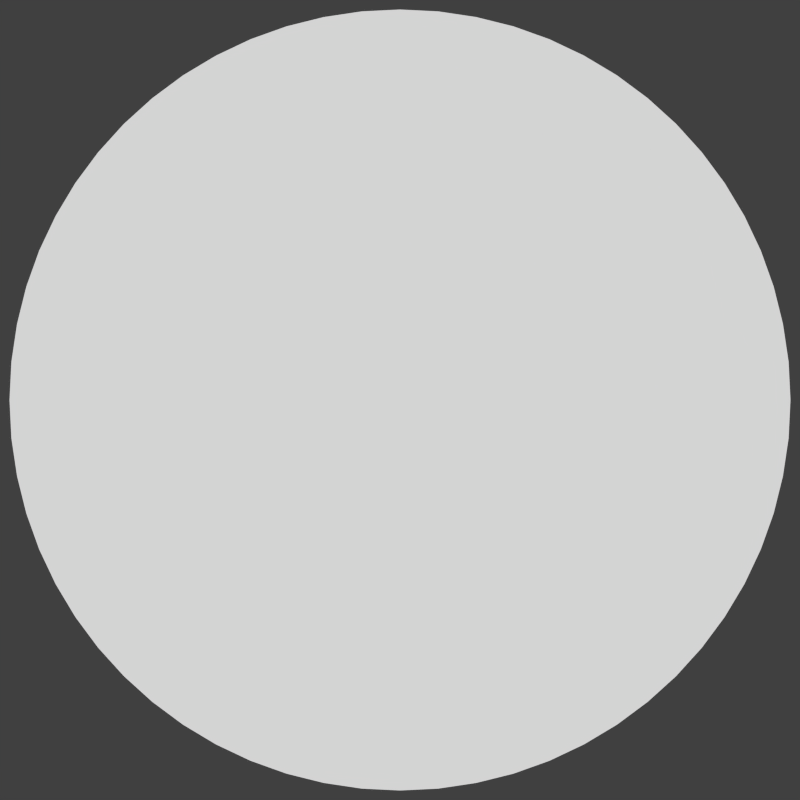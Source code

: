 # Source: UIparts.blend  (saved by Blender 2.74.0; exported with 4.5.12 LTS)
import bpy
from mathutils import Matrix  # noqa: F401  (used for matrix-valued properties, if any)

bpy.ops.wm.read_factory_settings(use_empty=True)
scene = bpy.context.scene
scene.name = 'Scene'

# ---- collections
col_collection_1 = bpy.data.collections.new('Collection 1'); scene.collection.children.link(col_collection_1)

# ---- materials (node trees are filled in below, after node groups)
mat_corle1 = bpy.data.materials.new('corle1')
mat_corle1.alpha_threshold = 0.0
mat_corle1.use_transparent_shadow = False
mat_corle1.diffuse_color = (0.08763, 0.0, 0.8, 1.0)
mat_corle1.roughness = 0.5
mat_corle1.specular_intensity = 0.0
mat_corle2 = bpy.data.materials.new('corle2')
mat_corle2.alpha_threshold = 0.0
mat_corle2.use_transparent_shadow = False
mat_corle2.diffuse_color = (1.0, 1.0, 1.0, 1.0)
mat_corle2.roughness = 0.5
mat_guicolor0 = bpy.data.materials.new('guicolor0')
mat_guicolor0.alpha_threshold = 0.0
mat_guicolor0.use_transparent_shadow = False
mat_guicolor0.diffuse_color = (0.2239, 0.8, 0.2319, 1.0)
mat_guicolor0.roughness = 0.5
mat_guicolor0.specular_intensity = 0.0

# ---- material node trees

# ---- world
world_world = bpy.data.worlds.new('World'); scene.world = world_world
world_world.color = (0.05088, 0.05088, 0.05088)
world_world.use_sun_shadow = False
world_world.sun_shadow_jitter_overblur = 0.0
world_world.cycles.sampling_method = 'MANUAL'
world_world.cycles.sample_map_resolution = 256

# ---- cameras
cam_camera = bpy.data.cameras.new('Camera')
cam_camera.clip_end = 100.0
cam_camera.lens = 35.0
cam_camera.sensor_width = 32.0
cam_camera.sensor_height = 18.0
cam_camera.ortho_scale = 7.314
cam_camera.dof.focus_distance = 0.0
cam_camera.dof.aperture_fstop = 128.0

# ---- meshes
me_circle_002 = bpy.data.meshes.new('Circle.002')
me_circle_002.from_pydata([(4.776e-07, 0.9585, 0.0), (-0.02058, 0.9575, 0.0), (-0.04097, 0.9545, 0.0), (-0.06096, 0.9495, 0.0), (-0.08036, 0.9425, 0.0), (-0.09899, 0.9337, 0.0), (-0.1167, 0.9231, 0.0), (-0.1332, 0.9109, 0.0), (-0.1485, 0.897, 0.0), (-0.1623, 0.8817, 0.0), (-0.1746, 0.8652, 0.0), (-0.1852, 0.8475, 0.0), (-0.194, 0.8289, 0.0), (-0.201, 0.8095, 0.0), (-0.206, 0.7895, 0.0), (-0.209, 0.7691, 0.0), (-0.21, 0.7485, 0.0), (-0.209, 0.7279, 0.0), (-0.206, 0.7076, 0.0), (-0.201, 0.6876, 0.0), (-0.194, 0.6682, 0.0), (-0.1852, 0.6495, 0.0), (-0.1746, 0.6319, 0.0), (-0.1623, 0.6153, 0.0), (-0.1485, 0.6, 0.0), (-0.1332, 0.5862, 0.0), (-0.1167, 0.5739, 0.0), (-0.09899, 0.5633, 0.0), (-0.08036, 0.5545, 0.0), (-0.06096, 0.5476, 0.0), (-0.04097, 0.5426, 0.0), (-0.02058, 0.5395, 0.0), (6.461e-07, 0.5385, 0.0), (0.02058, 0.5395, 0.0), (0.04097, 0.5426, 0.0), (0.06096, 0.5476, 0.0), (0.08036, 0.5545, 0.0), (0.09899, 0.5633, 0.0), (0.1167, 0.5739, 0.0), (0.1332, 0.5862, 0.0), (0.1485, 0.6, 0.0), (0.1623, 0.6153, 0.0), (0.1746, 0.6319, 0.0), (0.1852, 0.6495, 0.0), (0.194, 0.6682, 0.0), (0.201, 0.6876, 0.0), (0.206, 0.7076, 0.0), (0.209, 0.7279, 0.0), (0.21, 0.7485, 0.0), (0.209, 0.7691, 0.0), (0.206, 0.7895, 0.0), (0.201, 0.8095, 0.0), (0.194, 0.8289, 0.0), (0.1852, 0.8475, 0.0), (0.1746, 0.8652, 0.0), (0.1623, 0.8817, 0.0), (0.1485, 0.897, 0.0), (0.1332, 0.9109, 0.0), (0.1167, 0.9231, 0.0), (0.09899, 0.9337, 0.0), (0.08036, 0.9425, 0.0), (0.06096, 0.9495, 0.0), (0.04097, 0.9545, 0.0), (0.02058, 0.9575, 0.0), (4.901e-07, 0.9375, 0.0), (-0.01852, 0.9366, 0.0), (-0.03687, 0.9339, 0.0), (-0.05486, 0.9294, 0.0), (-0.07233, 0.9231, 0.0), (-0.08909, 0.9152, 0.0), (-0.105, 0.9057, 0.0), (-0.1199, 0.8946, 0.0), (-0.1336, 0.8822, 0.0), (-0.1461, 0.8684, 0.0), (-0.1571, 0.8535, 0.0), (-0.1667, 0.8376, 0.0), (-0.1746, 0.8208, 0.0), (-0.1809, 0.8034, 0.0), (-0.1854, 0.7854, 0.0), (-0.1881, 0.767, 0.0), (-0.189, 0.7485, 0.0), (-0.1881, 0.73, 0.0), (-0.1854, 0.7116, 0.0), (-0.1809, 0.6937, 0.0), (-0.1746, 0.6762, 0.0), (-0.1667, 0.6594, 0.0), (-0.1571, 0.6435, 0.0), (-0.1461, 0.6286, 0.0), (-0.1336, 0.6149, 0.0), (-0.1199, 0.6024, 0.0), (-0.105, 0.5914, 0.0), (-0.08909, 0.5818, 0.0), (-0.07233, 0.5739, 0.0), (-0.05486, 0.5677, 0.0), (-0.03687, 0.5632, 0.0), (-0.01852, 0.5604, 0.0), (6.418e-07, 0.5595, 0.0), (0.01853, 0.5604, 0.0), (0.03687, 0.5632, 0.0), (0.05486, 0.5677, 0.0), (0.07233, 0.5739, 0.0), (0.08909, 0.5818, 0.0), (0.105, 0.5914, 0.0), (0.1199, 0.6024, 0.0), (0.1336, 0.6149, 0.0), (0.1461, 0.6286, 0.0), (0.1571, 0.6435, 0.0), (0.1667, 0.6594, 0.0), (0.1746, 0.6762, 0.0), (0.1809, 0.6937, 0.0), (0.1854, 0.7116, 0.0), (0.1881, 0.73, 0.0), (0.189, 0.7485, 0.0), (0.1881, 0.767, 0.0), (0.1854, 0.7854, 0.0), (0.1809, 0.8034, 0.0), (0.1746, 0.8208, 0.0), (0.1667, 0.8376, 0.0), (0.1571, 0.8535, 0.0), (0.1461, 0.8684, 0.0), (0.1336, 0.8822, 0.0), (0.1199, 0.8946, 0.0), (0.105, 0.9057, 0.0), (0.08909, 0.9152, 0.0), (0.07233, 0.9231, 0.0), (0.05486, 0.9294, 0.0), (0.03687, 0.9339, 0.0), (0.01853, 0.9366, 0.0), (-0.0192, -0.5875, 0.0), (0.0192, -0.5875, 0.0), (-0.0192, 0.4651, 0.0), (0.0192, 0.4651, 0.0), (0.01112, -0.6655, 0.0), (0.02212, -0.6671, 0.0), (0.03292, -0.6698, 0.0), (0.0434, -0.6736, 0.0), (0.05346, -0.6783, 0.0), (0.063, -0.6841, 0.0), (0.07194, -0.6907, 0.0), (0.08019, -0.6982, 0.0), (0.08766, -0.7064, 0.0), (0.09429, -0.7154, 0.0), (0.1, -0.7249, 0.0), (0.1048, -0.735, 0.0), (0.1085, -0.7454, 0.0), (0.1112, -0.7562, 0.0), (0.1129, -0.7672, 0.0), (0.1134, -0.7784, 0.0), (0.1129, -0.7895, 0.0), (0.1112, -0.8005, 0.0), (0.1085, -0.8113, 0.0), (0.1048, -0.8217, 0.0), (0.1, -0.8318, 0.0), (0.09429, -0.8414, 0.0), (0.08766, -0.8503, 0.0), (0.08019, -0.8585, 0.0), (0.07194, -0.866, 0.0), (0.063, -0.8726, 0.0), (0.05346, -0.8784, 0.0), (0.0434, -0.8831, 0.0), (0.03292, -0.8869, 0.0), (0.02212, -0.8896, 0.0), (0.01112, -0.8912, 0.0), (6.229e-07, -0.8918, 0.0), (-0.01111, -0.8912, 0.0), (-0.02212, -0.8896, 0.0), (-0.03292, -0.8869, 0.0), (-0.0434, -0.8831, 0.0), (-0.05346, -0.8784, 0.0), (-0.063, -0.8726, 0.0), (-0.07194, -0.866, 0.0), (-0.08019, -0.8585, 0.0), (-0.08766, -0.8503, 0.0), (-0.09429, -0.8414, 0.0), (-0.1, -0.8318, 0.0), (-0.1048, -0.8217, 0.0), (-0.1085, -0.8113, 0.0), (-0.1112, -0.8005, 0.0), (-0.1129, -0.7895, 0.0), (-0.1134, -0.7784, 0.0), (-0.1129, -0.7672, 0.0), (-0.1112, -0.7562, 0.0), (-0.1085, -0.7454, 0.0), (-0.1048, -0.735, 0.0), (-0.1, -0.7249, 0.0), (-0.09429, -0.7154, 0.0), (-0.08766, -0.7064, 0.0), (-0.08019, -0.6982, 0.0), (-0.07194, -0.6907, 0.0), (-0.063, -0.6841, 0.0), (-0.05346, -0.6783, 0.0), (-0.0434, -0.6736, 0.0), (-0.03292, -0.6698, 0.0), (-0.02212, -0.6671, 0.0), (-0.01111, -0.6655, 0.0), (5.319e-07, -0.665, 0.0), (0.01235, -0.653, 0.0), (0.02458, -0.6548, 0.0), (0.03658, -0.6578, 0.0), (0.04822, -0.6619, 0.0), (0.0594, -0.6672, 0.0), (0.07, -0.6736, 0.0), (0.07993, -0.681, 0.0), (0.0891, -0.6893, 0.0), (0.0974, -0.6984, 0.0), (0.1048, -0.7084, 0.0), (0.1111, -0.719, 0.0), (0.1164, -0.7301, 0.0), (0.1206, -0.7418, 0.0), (0.1236, -0.7538, 0.0), (0.1254, -0.766, 0.0), (0.126, -0.7784, 0.0), (0.1254, -0.7907, 0.0), (0.1236, -0.8029, 0.0), (0.1206, -0.8149, 0.0), (0.1164, -0.8266, 0.0), (0.1111, -0.8377, 0.0), (0.1048, -0.8484, 0.0), (0.0974, -0.8583, 0.0), (0.0891, -0.8674, 0.0), (0.07993, -0.8758, 0.0), (0.07, -0.8831, 0.0), (0.0594, -0.8895, 0.0), (0.04822, -0.8948, 0.0), (0.03658, -0.8989, 0.0), (0.02458, -0.9019, 0.0), (0.01235, -0.9037, 0.0), (6.255e-07, -0.9044, 0.0), (-0.01235, -0.9037, 0.0), (-0.02458, -0.9019, 0.0), (-0.03658, -0.8989, 0.0), (-0.04822, -0.8948, 0.0), (-0.0594, -0.8895, 0.0), (-0.07, -0.8831, 0.0), (-0.07993, -0.8758, 0.0), (-0.08909, -0.8674, 0.0), (-0.0974, -0.8583, 0.0), (-0.1048, -0.8484, 0.0), (-0.1111, -0.8377, 0.0), (-0.1164, -0.8266, 0.0), (-0.1206, -0.8149, 0.0), (-0.1236, -0.8029, 0.0), (-0.1254, -0.7907, 0.0), (-0.126, -0.7784, 0.0), (-0.1254, -0.766, 0.0), (-0.1236, -0.7538, 0.0), (-0.1206, -0.7418, 0.0), (-0.1164, -0.7301, 0.0), (-0.1111, -0.719, 0.0), (-0.1048, -0.7084, 0.0), (-0.0974, -0.6984, 0.0), (-0.08909, -0.6893, 0.0), (-0.07993, -0.681, 0.0), (-0.07, -0.6736, 0.0), (-0.0594, -0.6672, 0.0), (-0.04822, -0.6619, 0.0), (-0.03658, -0.6578, 0.0), (-0.02458, -0.6548, 0.0), (-0.01235, -0.653, 0.0), (5.244e-07, -0.6524, 0.0), (-0.3175, 0.3208, 0.0), (-0.3326, 0.2727, 0.0), (-0.3445, 0.2226, 0.0), (-0.3531, 0.171, 0.0), (-0.3583, 0.1184, 0.0), (-0.36, 0.06522, 0.0), (-0.3583, 0.01209, 0.0), (-0.3531, -0.04054, 0.0), (-0.3445, -0.09214, 0.0), (-0.3326, -0.1422, 0.0), (-0.3175, -0.1903, 0.0), (-0.2993, -0.2359, 0.0), (-0.2783, -0.2787, 0.0), (-0.2546, -0.3181, 0.0), (-0.2284, -0.3538, 0.0), (-0.2, -0.3855, 0.0), (-0.1697, -0.4129, 0.0), (-0.1378, -0.4356, 0.0), (-0.1045, -0.4535, 0.0), (-0.07023, -0.4664, 0.0), (0.07023, -0.4664, 0.0), (0.1045, -0.4535, 0.0), (0.1378, -0.4356, 0.0), (0.1697, -0.4129, 0.0), (0.2, -0.3855, 0.0), (0.2284, -0.3538, 0.0), (0.2546, -0.3181, 0.0), (0.2783, -0.2787, 0.0), (0.2993, -0.2359, 0.0), (0.3175, -0.1903, 0.0), (0.3326, -0.1422, 0.0), (0.3445, -0.09214, 0.0), (0.3531, -0.04054, 0.0), (0.3583, 0.01209, 0.0), (0.36, 0.06522, 0.0), (0.3583, 0.1184, 0.0), (0.3531, 0.171, 0.0), (0.3445, 0.2226, 0.0), (0.3326, 0.2727, 0.0), (0.3175, 0.3208, 0.0), (-0.2857, 0.2952, 0.0), (-0.2993, 0.2519, 0.0), (-0.31, 0.2068, 0.0), (-0.3178, 0.1604, 0.0), (-0.3224, 0.113, 0.0), (-0.324, 0.06522, 0.0), (-0.3224, 0.0174, 0.0), (-0.3178, -0.02996, 0.0), (-0.31, -0.0764, 0.0), (-0.2993, -0.1215, 0.0), (-0.2857, -0.1648, 0.0), (-0.2694, -0.2058, 0.0), (-0.2505, -0.2443, 0.0), (-0.2291, -0.2798, 0.0), (-0.2055, -0.3119, 0.0), (-0.18, -0.3404, 0.0), (-0.1527, -0.365, 0.0), (-0.124, -0.3855, 0.0), (-0.09405, -0.4016, 0.0), (-0.06321, -0.4133, 0.0), (0.06321, -0.4133, 0.0), (0.09405, -0.4016, 0.0), (0.124, -0.3855, 0.0), (0.1527, -0.365, 0.0), (0.18, -0.3404, 0.0), (0.2055, -0.3119, 0.0), (0.2291, -0.2798, 0.0), (0.2505, -0.2443, 0.0), (0.2694, -0.2058, 0.0), (0.2857, -0.1648, 0.0), (0.2993, -0.1215, 0.0), (0.31, -0.0764, 0.0), (0.3178, -0.02996, 0.0), (0.3224, 0.0174, 0.0), (0.324, 0.06522, 0.0), (0.3224, 0.113, 0.0), (0.3178, 0.1604, 0.0), (0.31, 0.2068, 0.0), (0.2993, 0.2519, 0.0), (0.2857, 0.2952, 0.0), (-0.2723, 0.4692, 0.0), (-0.359, 0.4629, 0.0), (-0.4422, 0.4549, 0.0), (-0.5211, 0.4452, 0.0), (-0.5951, 0.434, 0.0), (-0.6633, 0.4214, 0.0), (-0.7251, 0.4075, 0.0), (-0.7799, 0.3924, 0.0), (-0.8273, 0.3763, 0.0), (-0.8666, 0.3593, 0.0), (-0.8976, 0.3416, 0.0), (-0.92, 0.3234, 0.0), (-0.9335, 0.3048, 0.0), (0.9335, 0.3048, 0.0), (0.92, 0.3234, 0.0), (0.8976, 0.3416, 0.0), (0.8666, 0.3593, 0.0), (0.8273, 0.3763, 0.0), (0.7799, 0.3924, 0.0), (0.7251, 0.4075, 0.0), (0.6633, 0.4214, 0.0), (0.5951, 0.434, 0.0), (0.5211, 0.4452, 0.0), (0.4422, 0.4549, 0.0), (0.359, 0.4629, 0.0), (0.2723, 0.4692, 0.0), (-0.2451, 0.4509, 0.0), (-0.3231, 0.4452, 0.0), (-0.398, 0.438, 0.0), (-0.469, 0.4293, 0.0), (-0.5356, 0.4192, 0.0), (-0.5969, 0.4079, 0.0), (-0.6526, 0.3953, 0.0), (-0.7019, 0.3817, 0.0), (-0.7445, 0.3672, 0.0), (-0.7799, 0.352, 0.0), (-0.8079, 0.336, 0.0), (-0.828, 0.3196, 0.0), (-0.8401, 0.3029, 0.0), (0.8401, 0.3029, 0.0), (0.828, 0.3196, 0.0), (0.8079, 0.336, 0.0), (0.7799, 0.352, 0.0), (0.7445, 0.3672, 0.0), (0.7019, 0.3817, 0.0), (0.6526, 0.3953, 0.0), (0.5969, 0.4079, 0.0), (0.5356, 0.4192, 0.0), (0.469, 0.4293, 0.0), (0.398, 0.438, 0.0), (0.3231, 0.4452, 0.0), (0.2451, 0.4509, 0.0), (-2.082e-08, 1.035, -0.04409), (-0.1015, 1.03, -0.04409), (-0.2019, 1.015, -0.04409), (-0.3005, 0.9905, -0.04409), (-0.3961, 0.9563, -0.04409), (-0.4879, 0.9128, -0.04409), (-0.5751, 0.8606, -0.04409), (-0.6566, 0.8001, -0.04409), (-0.7319, 0.7319, -0.04409), (-0.8001, 0.6566, -0.04409), (-0.8606, 0.5751, -0.04409), (-0.9128, 0.4879, -0.04409), (-0.9563, 0.3961, -0.04409), (-0.9905, 0.3005, -0.04409), (-1.015, 0.2019, -0.04409), (-1.03, 0.1015, -0.04409), (-1.035, -1.598e-07, -0.04409), (-1.03, -0.1015, -0.04409), (-1.015, -0.2019, -0.04409), (-0.9905, -0.3005, -0.04409), (-0.9563, -0.3961, -0.04409), (-0.9128, -0.4879, -0.04409), (-0.8606, -0.5751, -0.04409), (-0.8001, -0.6566, -0.04409), (-0.7319, -0.7319, -0.04409), (-0.6566, -0.8001, -0.04409), (-0.5751, -0.8606, -0.04409), (-0.4879, -0.9129, -0.04409), (-0.3961, -0.9563, -0.04409), (-0.3005, -0.9905, -0.04409), (-0.2019, -1.015, -0.04409), (-0.1015, -1.03, -0.04409), (8.1e-07, -1.035, -0.04409), (0.1015, -1.03, -0.04409), (0.2019, -1.015, -0.04409), (0.3005, -0.9905, -0.04409), (0.3961, -0.9563, -0.04409), (0.4879, -0.9128, -0.04409), (0.5751, -0.8606, -0.04409), (0.6566, -0.8001, -0.04409), (0.7319, -0.7319, -0.04409), (0.8001, -0.6566, -0.04409), (0.8606, -0.5751, -0.04409), (0.9129, -0.4879, -0.04409), (0.9563, -0.3961, -0.04409), (0.9905, -0.3005, -0.04409), (1.015, -0.2019, -0.04409), (1.03, -0.1015, -0.04409), (1.035, -4.723e-07, -0.04409), (1.03, 0.1015, -0.04409), (1.015, 0.2019, -0.04409), (0.9905, 0.3005, -0.04409), (0.9563, 0.3961, -0.04409), (0.9129, 0.4879, -0.04409), (0.8606, 0.5751, -0.04409), (0.8001, 0.6566, -0.04409), (0.7319, 0.7319, -0.04409), (0.6566, 0.8001, -0.04409), (0.5751, 0.8606, -0.04409), (0.4879, 0.9128, -0.04409), (0.3961, 0.9563, -0.04409), (0.3005, 0.9905, -0.04409), (0.2019, 1.015, -0.04409), (0.1015, 1.03, -0.04409), (5.934e-07, -2.48e-07, -0.04409)], [], [(6, 5, 69, 70), (43, 42, 106, 107), (58, 57, 121, 122), (21, 20, 84, 85), (36, 35, 99, 100), (14, 13, 77, 78), (51, 50, 114, 115), (29, 28, 92, 93), (7, 6, 70, 71), (44, 43, 107, 108), (59, 58, 122, 123), (22, 21, 85, 86), (37, 36, 100, 101), (15, 14, 78, 79), (52, 51, 115, 116), (30, 29, 93, 94), (8, 7, 71, 72), (45, 44, 108, 109), (60, 59, 123, 124), (23, 22, 86, 87), (1, 0, 64, 65), (38, 37, 101, 102), (53, 52, 116, 117), (16, 15, 79, 80), (31, 30, 94, 95), (46, 45, 109, 110), (9, 8, 72, 73), (61, 60, 124, 125), (24, 23, 87, 88), (39, 38, 102, 103), (2, 1, 65, 66), (54, 53, 117, 118), (17, 16, 80, 81), (32, 31, 95, 96), (10, 9, 73, 74), (47, 46, 110, 111), (62, 61, 125, 126), (25, 24, 88, 89), (3, 2, 66, 67), (40, 39, 103, 104), (55, 54, 118, 119), (18, 17, 81, 82), (33, 32, 96, 97), (11, 10, 74, 75), (48, 47, 111, 112), (63, 62, 126, 127), (26, 25, 89, 90), (4, 3, 67, 68), (41, 40, 104, 105), (56, 55, 119, 120), (19, 18, 82, 83), (34, 33, 97, 98), (12, 11, 75, 76), (49, 48, 112, 113), (0, 63, 127, 64), (27, 26, 90, 91), (5, 4, 68, 69), (42, 41, 105, 106), (57, 56, 120, 121), (20, 19, 83, 84), (35, 34, 98, 99), (13, 12, 76, 77), (50, 49, 113, 114), (28, 27, 91, 92), (128, 129, 131, 130), (217, 218, 154, 153), (258, 259, 195, 194), (245, 246, 182, 181), (226, 227, 163, 162), (198, 199, 135, 134), (203, 204, 140, 139), (222, 223, 159, 158), (249, 250, 186, 185), (254, 255, 191, 190), (236, 237, 173, 172), (223, 224, 160, 159), (241, 242, 178, 177), (250, 251, 187, 186), (218, 219, 155, 154), (237, 238, 174, 173), (227, 228, 164, 163), (232, 233, 169, 168), (199, 200, 136, 135), (238, 239, 175, 174), (204, 205, 141, 140), (231, 232, 168, 167), (213, 214, 150, 149), (200, 201, 137, 136), (255, 256, 192, 191), (242, 243, 179, 178), (214, 215, 151, 150), (259, 196, 132, 195), (201, 202, 138, 137), (219, 220, 156, 155), (228, 229, 165, 164), (246, 247, 183, 182), (215, 216, 152, 151), (233, 234, 170, 169), (205, 206, 142, 141), (210, 211, 147, 146), (251, 252, 188, 187), (216, 217, 153, 152), (256, 257, 193, 192), (224, 225, 161, 160), (243, 244, 180, 179), (252, 253, 189, 188), (196, 197, 133, 132), (257, 258, 194, 193), (247, 248, 184, 183), (229, 230, 166, 165), (253, 254, 190, 189), (234, 235, 171, 170), (239, 240, 176, 175), (206, 207, 143, 142), (230, 231, 167, 166), (211, 212, 148, 147), (220, 221, 157, 156), (225, 226, 162, 161), (207, 208, 144, 143), (209, 210, 146, 145), (197, 198, 134, 133), (202, 203, 139, 138), (221, 222, 158, 157), (208, 209, 145, 144), (248, 249, 185, 184), (235, 236, 172, 171), (240, 241, 177, 176), (244, 245, 181, 180), (212, 213, 149, 148), (274, 273, 313, 314), (286, 285, 325, 326), (267, 266, 306, 307), (294, 293, 333, 334), (275, 274, 314, 315), (287, 286, 326, 327), (268, 267, 307, 308), (295, 294, 334, 335), (261, 260, 300, 301), (276, 275, 315, 316), (288, 287, 327, 328), (269, 268, 308, 309), (281, 280, 320, 321), (262, 261, 301, 302), (296, 295, 335, 336), (277, 276, 316, 317), (289, 288, 328, 329), (270, 269, 309, 310), (282, 281, 321, 322), (263, 262, 302, 303), (297, 296, 336, 337), (278, 277, 317, 318), (290, 289, 329, 330), (271, 270, 310, 311), (283, 282, 322, 323), (264, 263, 303, 304), (298, 297, 337, 338), (279, 278, 318, 319), (291, 290, 330, 331), (272, 271, 311, 312), (284, 283, 323, 324), (299, 298, 338, 339), (265, 264, 304, 305), (292, 291, 331, 332), (273, 272, 312, 313), (285, 284, 324, 325), (266, 265, 305, 306), (293, 292, 332, 333), (345, 344, 370, 371), (364, 363, 389, 390), (357, 356, 382, 383), (346, 345, 371, 372), (365, 364, 390, 391), (358, 357, 383, 384), (347, 346, 372, 373), (359, 358, 384, 385), (348, 347, 373, 374), (341, 340, 366, 367), (360, 359, 385, 386), (349, 348, 374, 375), (342, 341, 367, 368), (361, 360, 386, 387), (354, 353, 379, 380), (350, 349, 375, 376), (343, 342, 368, 369), (362, 361, 387, 388), (351, 350, 376, 377), (355, 354, 380, 381), (344, 343, 369, 370), (363, 362, 388, 389), (352, 351, 377, 378), (356, 355, 381, 382), (445, 444, 456), (408, 407, 456), (423, 422, 456), (438, 437, 456), (401, 400, 456), (453, 452, 456), (416, 415, 456), (431, 430, 456), (394, 393, 456), (446, 445, 456), (409, 408, 456), (424, 423, 456), (402, 401, 456), (439, 438, 456), (454, 453, 456), (417, 416, 456), (395, 394, 456), (432, 431, 456), (447, 446, 456), (410, 409, 456), (425, 424, 456), (403, 402, 456), (440, 439, 456), (455, 454, 456), (418, 417, 456), (396, 395, 456), (433, 432, 456), (448, 447, 456), (411, 410, 456), (426, 425, 456), (404, 403, 456), (441, 440, 456), (392, 455, 456), (419, 418, 456), (397, 396, 456), (434, 433, 456), (449, 448, 456), (412, 411, 456), (427, 426, 456), (405, 404, 456), (442, 441, 456), (420, 419, 456), (398, 397, 456), (435, 434, 456), (450, 449, 456), (413, 412, 456), (428, 427, 456), (406, 405, 456), (443, 442, 456), (421, 420, 456), (399, 398, 456), (436, 435, 456), (451, 450, 456), (414, 413, 456), (429, 428, 456), (407, 406, 456), (444, 443, 456), (422, 421, 456), (400, 399, 456), (437, 436, 456), (452, 451, 456), (415, 414, 456), (393, 392, 456), (430, 429, 456)])
me_circle_002.polygons.foreach_set('material_index', [0, 0, 0, 0, 0, 0, 0, 0, 0, 0, 0, 0, 0, 0, 0, 0, 0, 0, 0, 0, 0, 0, 0, 0, 0, 0, 0, 0, 0, 0, 0, 0, 0, 0, 0, 0, 0, 0, 0, 0, 0, 0, 0, 0, 0, 0, 0, 0, 0, 0, 0, 0, 0, 0, 0, 0, 0, 0, 0, 0, 0, 0, 0, 0, 0, 0, 0, 0, 0, 0, 0, 0, 0, 0, 0, 0, 0, 0, 0, 0, 0, 0, 0, 0, 0, 0, 0, 0, 0, 0, 0, 0, 0, 0, 0, 0, 0, 0, 0, 0, 0, 0, 0, 0, 0, 0, 0, 0, 0, 0, 0, 0, 0, 0, 0, 0, 0, 0, 0, 0, 0, 0, 0, 0, 0, 0, 0, 0, 0, 0, 0, 0, 0, 0, 0, 0, 0, 0, 0, 0, 0, 0, 0, 0, 0, 0, 0, 0, 0, 0, 0, 0, 0, 0, 0, 0, 0, 0, 0, 0, 0, 0, 0, 0, 0, 0, 0, 0, 0, 0, 0, 0, 0, 0, 0, 0, 0, 0, 0, 0, 0, 0, 0, 0, 0, 0, 0, 0, 0, 0, 0, 1, 1, 1, 1, 1, 1, 1, 1, 1, 1, 1, 1, 1, 1, 1, 1, 1, 1, 1, 1, 1, 1, 1, 1, 1, 1, 1, 1, 1, 1, 1, 1, 1, 1, 1, 1, 1, 1, 1, 1, 1, 1, 1, 1, 1, 1, 1, 1, 1, 1, 1, 1, 1, 1, 1, 1, 1, 1, 1, 1, 1, 1, 1, 1])
me_circle_002.materials.append(mat_corle1)
me_circle_002.materials.append(mat_corle2)
me_circle_002.use_remesh_preserve_volume = False
me_circle_002.use_remesh_preserve_attributes = False
me_circle_002.use_mirror_vertex_groups = False
me_circle_002.update()
me_circle_001 = bpy.data.meshes.new('Circle.001')
me_circle_001.from_pydata([(-2.082e-08, 1.035, -0.04409), (-0.1015, 1.03, -0.04409), (-0.2019, 1.015, -0.04409), (-0.3005, 0.9905, -0.04409), (-0.3961, 0.9563, -0.04409), (-0.4879, 0.9128, -0.04409), (-0.5751, 0.8606, -0.04409), (-0.6566, 0.8001, -0.04409), (-0.7319, 0.7319, -0.04409), (-0.8001, 0.6566, -0.04409), (-0.8606, 0.5751, -0.04409), (-0.9128, 0.4879, -0.04409), (-0.9563, 0.3961, -0.04409), (-0.9905, 0.3005, -0.04409), (-1.015, 0.2019, -0.04409), (-1.03, 0.1015, -0.04409), (-1.035, -1.598e-07, -0.04409), (-1.03, -0.1015, -0.04409), (-1.015, -0.2019, -0.04409), (-0.9905, -0.3005, -0.04409), (-0.9563, -0.3961, -0.04409), (-0.9128, -0.4879, -0.04409), (-0.8606, -0.5751, -0.04409), (-0.8001, -0.6566, -0.04409), (-0.7319, -0.7319, -0.04409), (-0.6566, -0.8001, -0.04409), (-0.5751, -0.8606, -0.04409), (-0.4879, -0.9129, -0.04409), (-0.3961, -0.9563, -0.04409), (-0.3005, -0.9905, -0.04409), (-0.2019, -1.015, -0.04409), (-0.1015, -1.03, -0.04409), (8.1e-07, -1.035, -0.04409), (0.1015, -1.03, -0.04409), (0.2019, -1.015, -0.04409), (0.3005, -0.9905, -0.04409), (0.3961, -0.9563, -0.04409), (0.4879, -0.9128, -0.04409), (0.5751, -0.8606, -0.04409), (0.6566, -0.8001, -0.04409), (0.7319, -0.7319, -0.04409), (0.8001, -0.6566, -0.04409), (0.8606, -0.5751, -0.04409), (0.9129, -0.4879, -0.04409), (0.9563, -0.3961, -0.04409), (0.9905, -0.3005, -0.04409), (1.015, -0.2019, -0.04409), (1.03, -0.1015, -0.04409), (1.035, -4.723e-07, -0.04409), (1.03, 0.1015, -0.04409), (1.015, 0.2019, -0.04409), (0.9905, 0.3005, -0.04409), (0.9563, 0.3961, -0.04409), (0.9129, 0.4879, -0.04409), (0.8606, 0.5751, -0.04409), (0.8001, 0.6566, -0.04409), (0.7319, 0.7319, -0.04409), (0.6566, 0.8001, -0.04409), (0.5751, 0.8606, -0.04409), (0.4879, 0.9128, -0.04409), (0.3961, 0.9563, -0.04409), (0.3005, 0.9905, -0.04409), (0.2019, 1.015, -0.04409), (0.1015, 1.03, -0.04409), (5.934e-07, -2.48e-07, -0.04409)], [], [(53, 52, 64), (16, 15, 64), (31, 30, 64), (46, 45, 64), (9, 8, 64), (61, 60, 64), (24, 23, 64), (39, 38, 64), (2, 1, 64), (54, 53, 64), (17, 16, 64), (32, 31, 64), (10, 9, 64), (47, 46, 64), (62, 61, 64), (25, 24, 64), (3, 2, 64), (40, 39, 64), (55, 54, 64), (18, 17, 64), (33, 32, 64), (11, 10, 64), (48, 47, 64), (63, 62, 64), (26, 25, 64), (4, 3, 64), (41, 40, 64), (56, 55, 64), (19, 18, 64), (34, 33, 64), (12, 11, 64), (49, 48, 64), (0, 63, 64), (27, 26, 64), (5, 4, 64), (42, 41, 64), (57, 56, 64), (20, 19, 64), (35, 34, 64), (13, 12, 64), (50, 49, 64), (28, 27, 64), (6, 5, 64), (43, 42, 64), (58, 57, 64), (21, 20, 64), (36, 35, 64), (14, 13, 64), (51, 50, 64), (29, 28, 64), (7, 6, 64), (44, 43, 64), (59, 58, 64), (22, 21, 64), (37, 36, 64), (15, 14, 64), (52, 51, 64), (30, 29, 64), (8, 7, 64), (45, 44, 64), (60, 59, 64), (23, 22, 64), (1, 0, 64), (38, 37, 64)])
me_circle_001.polygons.foreach_set('material_index', [1, 1, 1, 1, 1, 1, 1, 1, 1, 1, 1, 1, 1, 1, 1, 1, 1, 1, 1, 1, 1, 1, 1, 1, 1, 1, 1, 1, 1, 1, 1, 1, 1, 1, 1, 1, 1, 1, 1, 1, 1, 1, 1, 1, 1, 1, 1, 1, 1, 1, 1, 1, 1, 1, 1, 1, 1, 1, 1, 1, 1, 1, 1, 1])
me_circle_001.materials.append(mat_corle1)
me_circle_001.materials.append(mat_corle2)
me_circle_001.use_remesh_preserve_volume = False
me_circle_001.use_remesh_preserve_attributes = False
me_circle_001.use_mirror_vertex_groups = False
me_circle_001.update()
me_circle = bpy.data.meshes.new('Circle')
me_circle.from_pydata([(0.0, 1.0, 0.0), (-0.1951, 0.9808, 0.0), (-0.3827, 0.9239, 0.0), (-0.5556, 0.8315, 0.0), (-0.7071, 0.7071, 0.0), (-0.8315, 0.5556, 0.0), (-0.9239, 0.3827, 0.0), (-0.9808, 0.1951, 0.0), (-1.0, 7.55e-08, 0.0), (-0.9808, -0.1951, 0.0), (-0.9239, -0.3827, 0.0), (-0.8315, -0.5556, 0.0), (-0.7071, -0.7071, 0.0), (-0.5556, -0.8315, 0.0), (-0.3827, -0.9239, 0.0), (-0.1951, -0.9808, 0.0), (3.258e-07, -1.0, 0.0), (0.1951, -0.9808, 0.0), (0.3827, -0.9239, 0.0), (0.5556, -0.8315, 0.0), (0.7071, -0.7071, 0.0), (0.8315, -0.5556, 0.0), (0.9239, -0.3827, 0.0), (0.9808, -0.1951, 0.0), (1.0, 9.656e-07, 0.0), (0.9808, 0.1951, 0.0), (0.9239, 0.3827, 0.0), (0.8315, 0.5556, 0.0), (0.7071, 0.7071, 0.0), (0.5556, 0.8315, 0.0), (0.3827, 0.9239, 0.0), (0.1951, 0.9808, 0.0), (-0.09755, 0.9904, 0.0), (-0.2889, 0.9523, 0.0), (-0.4691, 0.8777, 0.0), (-0.6313, 0.7693, 0.0), (-0.7693, 0.6313, 0.0), (-0.8777, 0.4691, 0.0), (-0.9523, 0.2889, 0.0), (-0.9904, 0.09755, 0.0), (-0.9904, -0.09755, 0.0), (-0.9523, -0.2889, 0.0), (-0.8777, -0.4691, 0.0), (-0.7693, -0.6313, 0.0), (-0.6313, -0.7693, 0.0), (-0.4691, -0.8777, 0.0), (-0.2889, -0.9523, 0.0), (-0.09754, -0.9904, 0.0), (0.09755, -0.9904, 0.0), (0.2889, -0.9523, 0.0), (0.4691, -0.8777, 0.0), (0.6313, -0.7693, 0.0), (0.7693, -0.6313, 0.0), (0.8777, -0.4691, 0.0), (0.9523, -0.2889, 0.0), (0.9904, -0.09754, 0.0), (0.9904, 0.09755, 0.0), (0.9523, 0.2889, 0.0), (0.8777, 0.4691, 0.0), (0.7693, 0.6313, 0.0), (0.6313, 0.7693, 0.0), (0.4691, 0.8777, 0.0), (0.2889, 0.9523, 0.0), (0.09754, 0.9904, 0.0), (-9.628e-09, 0.9, 0.0), (-0.1756, 0.8827, 0.0), (-0.3444, 0.8315, 0.0), (-0.5, 0.7483, 0.0), (-0.6364, 0.6364, 0.0), (-0.7483, 0.5, 0.0), (-0.8315, 0.3444, 0.0), (-0.8827, 0.1756, 0.0), (-0.9, 9.812e-08, 0.0), (-0.8827, -0.1756, 0.0), (-0.8315, -0.3444, 0.0), (-0.7483, -0.5, 0.0), (-0.6364, -0.6364, 0.0), (-0.5, -0.7483, 0.0), (-0.3444, -0.8315, 0.0), (-0.1756, -0.8827, 0.0), (2.836e-07, -0.9, 0.0), (0.1756, -0.8827, 0.0), (0.3444, -0.8315, 0.0), (0.5, -0.7483, 0.0), (0.6364, -0.6364, 0.0), (0.7483, -0.5, 0.0), (0.8315, -0.3444, 0.0), (0.8827, -0.1756, 0.0), (0.9, 8.992e-07, 0.0), (0.8827, 0.1756, 0.0), (0.8315, 0.3444, 0.0), (0.7483, 0.5, 0.0), (0.6364, 0.6364, 0.0), (0.5, 0.7483, 0.0), (0.3444, 0.8315, 0.0), (0.1756, 0.8827, 0.0), (-0.08779, 0.8914, 0.0), (-0.26, 0.8571, 0.0), (-0.4222, 0.7899, 0.0), (-0.5682, 0.6924, 0.0), (-0.6924, 0.5682, 0.0), (-0.7899, 0.4222, 0.0), (-0.8571, 0.26, 0.0), (-0.8914, 0.08779, 0.0), (-0.8914, -0.08779, 0.0), (-0.8571, -0.26, 0.0), (-0.7899, -0.4222, 0.0), (-0.6924, -0.5682, 0.0), (-0.5682, -0.6924, 0.0), (-0.4222, -0.7899, 0.0), (-0.26, -0.8571, 0.0), (-0.08779, -0.8914, 0.0), (0.08779, -0.8914, 0.0), (0.26, -0.8571, 0.0), (0.4222, -0.7899, 0.0), (0.5682, -0.6924, 0.0), (0.6924, -0.5682, 0.0), (0.7899, -0.4222, 0.0), (0.8571, -0.26, 0.0), (0.8914, -0.08779, 0.0), (0.8914, 0.08779, 0.0), (0.8571, 0.26, 0.0), (0.7899, 0.4222, 0.0), (0.6924, 0.5682, 0.0), (0.5682, 0.6924, 0.0), (0.4222, 0.7899, 0.0), (0.26, 0.8571, 0.0), (0.08779, 0.8914, 0.0), (-7.888e-08, 0.2377, 0.0), (-0.04637, 0.2331, 0.0), (-0.09095, 0.2196, 0.0), (-0.132, 0.1976, 0.0), (-0.1681, 0.1681, 0.0), (-0.1976, 0.132, 0.0), (-0.2196, 0.09095, 0.0), (-0.2331, 0.04637, 0.0), (-0.2377, 2.576e-07, 0.0), (-0.2331, -0.04637, 0.0), (-0.2196, -0.09095, 0.0), (-0.1976, -0.132, 0.0), (-0.1681, -0.1681, 0.0), (-0.132, -0.1976, 0.0), (-0.09095, -0.2196, 0.0), (-0.04637, -0.2331, 0.0), (-1.437e-09, -0.2377, 0.0), (0.04637, -0.2331, 0.0), (0.09095, -0.2196, 0.0), (0.132, -0.1976, 0.0), (0.1681, -0.1681, 0.0), (0.1976, -0.132, 0.0), (0.2196, -0.09095, 0.0), (0.2331, -0.04637, 0.0), (0.2377, 4.691e-07, 0.0), (0.2331, 0.04637, 0.0), (0.2196, 0.09095, 0.0), (0.1976, 0.132, 0.0), (0.1681, 0.1681, 0.0), (0.132, 0.1976, 0.0), (0.09095, 0.2196, 0.0), (0.04637, 0.2331, 0.0), (-0.02318, 0.2354, 0.0), (-0.06866, 0.2263, 0.0), (-0.1115, 0.2086, 0.0), (-0.15, 0.1828, 0.0), (-0.1828, 0.15, 0.0), (-0.2086, 0.1115, 0.0), (-0.2263, 0.06866, 0.0), (-0.2354, 0.02318, 0.0), (-0.2354, -0.02318, 0.0), (-0.2263, -0.06866, 0.0), (-0.2086, -0.1115, 0.0), (-0.1828, -0.15, 0.0), (-0.15, -0.1828, 0.0), (-0.1115, -0.2086, 0.0), (-0.06866, -0.2263, 0.0), (-0.02318, -0.2354, 0.0), (0.02318, -0.2354, 0.0), (0.06866, -0.2263, 0.0), (0.1115, -0.2086, 0.0), (0.15, -0.1828, 0.0), (0.1828, -0.15, 0.0), (0.2086, -0.1115, 0.0), (0.2263, -0.06866, 0.0), (0.2354, -0.02318, 0.0), (0.2354, 0.02318, 0.0), (0.2263, 0.06866, 0.0), (0.2086, 0.1115, 0.0), (0.1828, 0.15, 0.0), (0.15, 0.1828, 0.0), (0.1115, 0.2086, 0.0), (0.06866, 0.2263, 0.0), (0.02318, 0.2354, 0.0), (-7.924e-08, 0.2182, 0.0), (-0.04257, 0.214, 0.0), (-0.0835, 0.2016, 0.0), (-0.1212, 0.1814, 0.0), (-0.1543, 0.1543, 0.0), (-0.1814, 0.1212, 0.0), (-0.2016, 0.0835, 0.0), (-0.214, 0.04257, 0.0), (-0.2182, 2.626e-07, 0.0), (-0.214, -0.04257, 0.0), (-0.2016, -0.0835, 0.0), (-0.1814, -0.1212, 0.0), (-0.1543, -0.1543, 0.0), (-0.1212, -0.1814, 0.0), (-0.0835, -0.2016, 0.0), (-0.04257, -0.214, 0.0), (-8.147e-09, -0.2182, 0.0), (0.04257, -0.214, 0.0), (0.0835, -0.2016, 0.0), (0.1212, -0.1814, 0.0), (0.1543, -0.1543, 0.0), (0.1814, -0.1212, 0.0), (0.2016, -0.0835, 0.0), (0.214, -0.04257, 0.0), (0.2182, 4.568e-07, 0.0), (0.214, 0.04257, 0.0), (0.2016, 0.0835, 0.0), (0.1814, 0.1212, 0.0), (0.1543, 0.1543, 0.0), (0.1212, 0.1814, 0.0), (0.0835, 0.2016, 0.0), (0.04257, 0.214, 0.0), (-0.02128, 0.2161, 0.0), (-0.06303, 0.2078, 0.0), (-0.1024, 0.1915, 0.0), (-0.1377, 0.1678, 0.0), (-0.1678, 0.1377, 0.0), (-0.1915, 0.1024, 0.0), (-0.2078, 0.06303, 0.0), (-0.2161, 0.02128, 0.0), (-0.2161, -0.02128, 0.0), (-0.2078, -0.06303, 0.0), (-0.1915, -0.1024, 0.0), (-0.1678, -0.1377, 0.0), (-0.1377, -0.1678, 0.0), (-0.1024, -0.1915, 0.0), (-0.06303, -0.2078, 0.0), (-0.02128, -0.2161, 0.0), (0.02128, -0.2161, 0.0), (0.06303, -0.2078, 0.0), (0.1024, -0.1915, 0.0), (0.1377, -0.1678, 0.0), (0.1678, -0.1377, 0.0), (0.1915, -0.1024, 0.0), (0.2078, -0.06303, 0.0), (0.2161, -0.02128, 0.0), (0.2161, 0.02128, 0.0), (0.2078, 0.06303, 0.0), (0.1915, 0.1024, 0.0), (0.1678, 0.1377, 0.0), (0.1377, 0.1678, 0.0), (0.1024, 0.1915, 0.0), (0.06303, 0.2078, 0.0), (0.02128, 0.2161, 0.0), (-7.888e-08, 0.7793, 0.0), (-1.437e-09, -0.7793, 0.0), (-0.02318, 0.7793, 0.0), (-0.02318, -0.7793, 0.0), (0.02318, -0.7793, 0.0), (0.02318, 0.7793, 0.0), (-0.5904, 2.576e-07, 0.0), (0.5904, 4.691e-07, 0.0), (-0.5904, 0.02318, 0.0), (-0.5904, -0.02318, 0.0), (0.5904, -0.02318, 0.0), (0.5904, 0.02318, 0.0)], [], [(1, 32, 96, 65), (42, 10, 74, 106), (16, 47, 111, 80), (31, 62, 126, 95), (57, 25, 89, 121), (35, 3, 67, 99), (9, 40, 104, 73), (24, 55, 119, 88), (50, 18, 82, 114), (2, 33, 97, 66), (43, 11, 75, 107), (17, 48, 112, 81), (0, 63, 127, 64), (58, 26, 90, 122), (36, 4, 68, 100), (10, 41, 105, 74), (25, 56, 120, 89), (51, 19, 83, 115), (3, 34, 98, 67), (44, 12, 76, 108), (18, 49, 113, 82), (59, 27, 91, 123), (11, 42, 106, 75), (37, 5, 69, 101), (26, 57, 121, 90), (52, 20, 84, 116), (4, 35, 99, 68), (45, 13, 77, 109), (19, 50, 114, 83), (60, 28, 92, 124), (38, 6, 70, 102), (12, 43, 107, 76), (27, 58, 122, 91), (53, 21, 85, 117), (5, 36, 100, 69), (46, 14, 78, 110), (20, 51, 115, 84), (61, 29, 93, 125), (39, 7, 71, 103), (13, 44, 108, 77), (28, 59, 123, 92), (54, 22, 86, 118), (32, 0, 64, 96), (6, 37, 101, 70), (21, 52, 116, 85), (47, 15, 79, 111), (62, 30, 94, 126), (40, 8, 72, 104), (14, 45, 109, 78), (29, 60, 124, 93), (55, 23, 87, 119), (33, 1, 65, 97), (7, 38, 102, 71), (22, 53, 117, 86), (48, 16, 80, 112), (63, 31, 95, 127), (41, 9, 73, 105), (15, 46, 110, 79), (30, 61, 125, 94), (56, 24, 88, 120), (34, 2, 66, 98), (8, 39, 103, 72), (23, 54, 118, 87), (49, 17, 81, 113), (166, 134, 198, 230), (140, 171, 235, 204), (155, 186, 250, 219), (181, 149, 213, 245), (133, 164, 228, 197), (174, 142, 206, 238), (148, 179, 243, 212), (189, 157, 221, 253), (167, 135, 199, 231), (141, 172, 236, 205), (156, 187, 251, 220), (182, 150, 214, 246), (160, 128, 192, 224), (134, 165, 229, 198), (149, 180, 244, 213), (175, 143, 207, 239), (190, 158, 222, 254), (168, 136, 200, 232), (142, 173, 237, 206), (157, 188, 252, 221), (183, 151, 215, 247), (161, 129, 193, 225), (135, 166, 230, 199), (150, 181, 245, 214), (176, 144, 208, 240), (191, 159, 223, 255), (143, 174, 238, 207), (169, 137, 201, 233), (158, 189, 253, 222), (184, 152, 216, 248), (136, 167, 231, 200), (162, 130, 194, 226), (151, 182, 246, 215), (177, 145, 209, 241), (129, 160, 224, 193), (170, 138, 202, 234), (144, 175, 239, 208), (159, 190, 254, 223), (185, 153, 217, 249), (163, 131, 195, 227), (137, 168, 232, 201), (152, 183, 247, 216), (178, 146, 210, 242), (130, 161, 225, 194), (171, 139, 203, 235), (145, 176, 240, 209), (128, 191, 255, 192), (186, 154, 218, 250), (164, 132, 196, 228), (138, 169, 233, 202), (153, 184, 248, 217), (179, 147, 211, 243), (131, 162, 226, 195), (172, 140, 204, 236), (146, 177, 241, 210), (187, 155, 219, 251), (165, 133, 197, 229), (139, 170, 234, 203), (154, 185, 249, 218), (180, 148, 212, 244), (132, 163, 227, 196), (173, 141, 205, 237), (147, 178, 242, 211), (188, 156, 220, 252), (191, 128, 256, 261), (175, 144, 257, 259), (144, 176, 260, 257), (128, 160, 258, 256), (183, 152, 263, 266), (167, 136, 262, 264), (152, 184, 267, 263), (136, 168, 265, 262)])
me_circle.materials.append(mat_guicolor0)
me_circle.use_remesh_preserve_volume = False
me_circle.use_remesh_preserve_attributes = False
me_circle.use_mirror_vertex_groups = False
me_circle.update()

# ---- objects
ob_corl_e_symbol_001 = bpy.data.objects.new("Corl'e symbol.001", me_circle_002)
ob_corl_e_symbol = bpy.data.objects.new("Corl'e symbol", me_circle_001)
ob_circle = bpy.data.objects.new('Circle', me_circle)
ob_camera = bpy.data.objects.new('Camera', cam_camera)

# ---- transforms, parenting, visibility, modifiers, constraints
ob_corl_e_symbol_001.location = (0.0, 3.0, 0.0)
ob_corl_e_symbol_001.lineart.crease_threshold = 0.0
ob_corl_e_symbol.location = (0.0, 0.0, 0.0)
ob_corl_e_symbol.lineart.crease_threshold = 0.0
ob_circle.location = (-5.043, 0.0, 0.0)
ob_circle.lineart.crease_threshold = 0.0
_m = ob_circle.modifiers.new('Subsurf', 'SUBSURF')
_m.uv_smooth = 'PRESERVE_CORNERS'
_m.render_levels = 3
_m.show_only_control_edges = False
ob_camera.location = (0.0, 0.0, 2.275)
ob_camera.lock_rotations_4d = False
ob_camera.empty_display_type = 'ARROWS'
ob_camera.color = (0.0, 0.0, 0.0, 0.0)
ob_camera.display_type = 'WIRE'
ob_camera.lineart.crease_threshold = 0.0

# ---- collection membership
col_collection_1.objects.link(ob_corl_e_symbol_001)
col_collection_1.objects.link(ob_corl_e_symbol)
col_collection_1.objects.link(ob_circle)
col_collection_1.objects.link(ob_camera)

# ---- scene / render settings (as saved in the file)
scene.camera = ob_camera
scene.frame_start = 1; scene.frame_end = 250; scene.frame_set(1)
scene.render.engine = 'BLENDER_EEVEE_NEXT'
scene.render.resolution_x = 500
scene.render.resolution_y = 500
scene.render.resolution_percentage = 50
scene.render.dither_intensity = 0.0
scene.render.film_transparent = True
scene.cycles.use_denoising = False
scene.cycles.samples = 10
scene.cycles.sampling_pattern = 'TABULATED_SOBOL'
scene.cycles.light_sampling_threshold = 0.0
scene.cycles.use_adaptive_sampling = False
scene.cycles.use_light_tree = False
scene.cycles.blur_glossy = 0.0
scene.cycles.pixel_filter_type = 'GAUSSIAN'
scene.cycles.sample_clamp_indirect = 0.0
scene.view_settings.view_transform = 'Standard'
bpy.context.view_layer.update()

# ---- added for rendering (the .blend has no usable light): sun
light_auto_sun = bpy.data.lights.new('AutoSun', 'SUN')
light_auto_sun.energy = 3.0
light_auto_sun.angle = 0.0523599
ob_auto_sun = bpy.data.objects.new('AutoSun', light_auto_sun)
scene.collection.objects.link(ob_auto_sun)
ob_auto_sun.rotation_euler = (0.872665, 0.174533, 0.523599)
bpy.context.view_layer.update()
